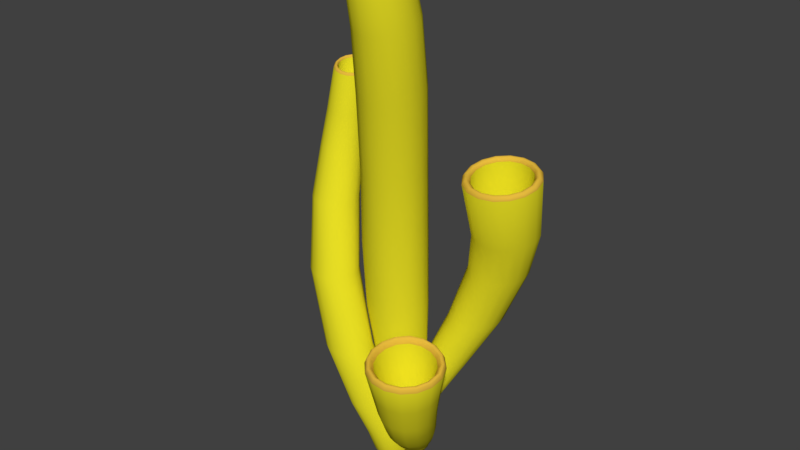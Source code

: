 # Source: fourTubeCoral.blend  (saved by Blender 2.79.0; exported with 4.5.12 LTS)
import bpy
from mathutils import Matrix  # noqa: F401  (used for matrix-valued properties, if any)

bpy.ops.wm.read_factory_settings(use_empty=True)
scene = bpy.context.scene
scene.name = 'Scene'

# ---- collections
col_collection_1 = bpy.data.collections.new('Collection 1'); scene.collection.children.link(col_collection_1)

# ---- materials (node trees are filled in below, after node groups)
mat_coralpipemat = bpy.data.materials.new('coralPipeMat')
mat_coralpipemat.alpha_threshold = 0.0
mat_coralpipemat.use_transparent_shadow = False
mat_coralpipemat.diffuse_color = (0.7663, 0.7746, 0.8, 1.0)
mat_coralpipemat.roughness = 0.5
mat_coralpipemat.specular_intensity = 0.1354
mat_lip = bpy.data.materials.new('lip')
mat_lip.alpha_threshold = 0.0
mat_lip.use_transparent_shadow = False
mat_lip.diffuse_color = (0.8, 0.4974, 0.0502, 1.0)
mat_lip.roughness = 0.5
mat_lip.specular_intensity = 0.2188
mat_base = bpy.data.materials.new('base')
mat_base.alpha_threshold = 0.0
mat_base.use_transparent_shadow = False
mat_base.diffuse_color = (0.8, 0.7338, 0.01857, 1.0)
mat_base.roughness = 0.5

# ---- material node trees

# ---- world
world_world = bpy.data.worlds.new('World'); scene.world = world_world
world_world.color = (0.05088, 0.05088, 0.05088)
world_world.use_sun_shadow = False
world_world.sun_shadow_jitter_overblur = 0.0
world_world.cycles.sampling_method = 'MANUAL'

# ---- meshes
me_cylinder = bpy.data.meshes.new('Cylinder')
me_cylinder.from_pydata([(-0.2338, 0.4753, -0.9892), (-0.01229, -0.804, 1.632), (-0.06896, 0.4419, -0.9892), (0.3714, -0.8782, 1.629), (0.07075, 0.3473, -0.9893), (0.6968, -1.09, 1.622), (0.1641, 0.2061, -0.9895), (0.9142, -1.406, 1.612), (0.1968, 0.04024, -0.9897), (0.9906, -1.779, 1.599), (0.164, -0.1251, -0.9899), (0.9142, -2.152, 1.587), (0.0706, -0.2647, -0.99), (0.6968, -2.469, 1.577), (-0.06915, -0.3578, -0.9901), (0.3714, -2.681, 1.57), (-0.234, -0.3902, -0.9901), (-0.01229, -2.755, 1.568), (-0.3988, -0.3567, -0.9901), (-0.3966, -2.681, 1.57), (-0.5385, -0.2626, -0.99), (-0.7229, -2.469, 1.577), (-0.6318, -0.1221, -0.9898), (-0.9406, -2.152, 1.587), (-0.6646, 0.0436, -0.9896), (-1.017, -1.779, 1.599), (-0.6317, 0.2091, -0.9894), (-0.9406, -1.406, 1.612), (-0.5383, 0.3493, -0.9893), (-0.7229, -1.09, 1.622), (-0.3986, 0.4429, -0.9892), (-0.3966, -0.8783, 1.629), (-0.3399, 0.7322, -0.8321), (-0.5514, 1.16, -0.5244), (-0.7665, 1.38, -0.2009), (-0.7687, 1.297, 0.1665), (-0.5436, 0.95, 0.574), (-0.2369, 0.4823, 0.9685), (-0.008508, -0.08878, 1.303), (0.4227, -0.1725, 1.3), (0.2113, 0.3948, 0.9667), (-0.1023, 0.8634, 0.5729), (-0.3205, 1.209, 0.1661), (-0.3372, 1.295, -0.2013), (-0.1987, 1.088, -0.5249), (-0.1041, 0.684, -0.8323), (0.7873, -0.4105, 1.293), (0.5912, 0.1448, 0.9604), (0.2709, 0.6156, 0.5684), (0.059, 0.956, 0.1634), (0.02627, 1.047, -0.2029), (0.1001, 0.8851, -0.5254), (0.0957, 0.5481, -0.8327), (1.031, -0.7664, 1.281), (0.8448, -0.2288, 0.9506), (0.5198, 0.2424, 0.5615), (0.3114, 0.5691, 0.1584), (0.2684, 0.6753, -0.2056), (0.2999, 0.5803, -0.5254), (0.2292, 0.3451, -0.8333), (1.116, -1.186, 1.268), (0.9336, -0.6694, 0.9391), (0.6069, -0.1985, 0.5528), (0.3994, 0.1141, 0.153), (0.3523, 0.2373, -0.2071), (0.3694, 0.2209, -0.5262), (0.2759, 0.1062, -0.8339), (1.03, -1.606, 1.255), (0.8442, -1.11, 0.9276), (0.5182, -0.6379, 0.5445), (0.3087, -0.3358, 0.1487), (0.2656, -0.194, -0.209), (0.2984, -0.1342, -0.527), (0.2289, -0.13, -0.8346), (0.7871, -1.963, 1.245), (0.59, -1.484, 0.9178), (0.268, -1.01, 0.5377), (0.0541, -0.7155, 0.1447), (0.02149, -0.5584, -0.2109), (0.09736, -0.4336, -0.5283), (0.0952, -0.3298, -0.8351), (0.4224, -2.203, 1.238), (0.2098, -1.733, 0.9112), (-0.1061, -1.257, 0.5329), (-0.3263, -0.967, 0.142), (-0.343, -0.8002, -0.2126), (-0.2021, -0.6326, -0.5294), (-0.1048, -0.4631, -0.8355), (-0.008824, -2.288, 1.236), (-0.2386, -1.82, 0.909), (-0.5476, -1.343, 0.5312), (-0.7747, -1.055, 0.1403), (-0.7725, -0.8849, -0.2137), (-0.5549, -0.7016, -0.5296), (-0.3406, -0.5093, -0.8356), (-0.4405, -2.204, 1.238), (-0.687, -1.733, 0.9111), (-0.9893, -1.254, 0.5325), (-1.223, -0.9642, 0.1406), (-1.201, -0.7982, -0.2136), (-0.9081, -0.6311, -0.5293), (-0.5764, -0.4614, -0.8354), (-0.8064, -1.966, 1.245), (-1.067, -1.483, 0.9174), (-1.363, -1.006, 0.5365), (-1.603, -0.7099, 0.1425), (-1.564, -0.5525, -0.2128), (-1.208, -0.4294, -0.5282), (-0.7763, -0.3265, -0.835), (-1.051, -1.608, 1.256), (-1.321, -1.109, 0.9269), (-1.613, -0.6344, 0.5425), (-1.855, -0.3297, 0.146), (-1.806, -0.1877, -0.2109), (-1.408, -0.1274, -0.5275), (-0.9098, -0.1252, -0.8344), (-1.136, -1.187, 1.269), (-1.41, -0.6686, 0.9384), (-1.7, -0.1958, 0.5506), (-1.943, 0.1191, 0.1508), (-1.89, 0.2452, -0.2087), (-1.478, 0.2297, -0.5264), (-0.9565, 0.1125, -0.8338), (-1.051, -0.7671, 1.282), (-1.32, -0.2278, 0.9498), (-1.611, 0.2414, 0.5587), (-1.853, 0.5677, 0.1558), (-1.804, 0.6766, -0.2059), (-1.407, 0.5855, -0.5253), (-0.9095, 0.3496, -0.8331), (-0.8062, -0.4108, 1.293), (-1.066, 0.1453, 0.9594), (-1.361, 0.6134, 0.566), (-1.598, 0.9493, 0.1608), (-1.56, 1.045, -0.2035), (-1.206, 0.8888, -0.5243), (-0.7758, 0.551, -0.8326), (-0.4402, -0.1725, 1.301), (-0.6854, 0.3946, 0.966), (-0.9857, 0.862, 0.5716), (-1.217, 1.205, 0.1644), (-1.196, 1.291, -0.2016), (-0.9049, 1.09, -0.5242), (-0.5758, 0.6851, -0.8322), (-0.01228, -1.012, 1.625), (0.2901, -1.071, 1.623), (0.5462, -1.237, 1.617), (0.7177, -1.486, 1.609), (0.778, -1.779, 1.6), (0.7177, -2.073, 1.59), (0.5462, -2.322, 1.582), (0.2901, -2.488, 1.576), (-0.01228, -2.547, 1.575), (-0.3153, -2.488, 1.576), (-0.5727, -2.322, 1.582), (-0.745, -2.072, 1.59), (-0.8052, -1.778, 1.599), (-0.745, -1.485, 1.609), (-0.5727, -1.237, 1.617), (-0.3153, -1.071, 1.623), (-0.01631, -2.623, 1.587), (-0.01788, -2.685, 1.591), (-0.01632, -2.727, 1.584), (0.3464, -2.657, 1.586), (0.3244, -2.618, 1.593), (0.3058, -2.561, 1.589), (0.3058, -1.05, 1.639), (0.3244, -1.012, 1.646), (0.3464, -0.9537, 1.642), (-0.01632, -0.8836, 1.644), (-0.01788, -0.946, 1.648), (-0.01631, -0.9876, 1.641), (-0.7966, -1.492, 1.624), (-0.8466, -1.482, 1.63), (-0.8943, -1.452, 1.625), (-0.9665, -1.805, 1.614), (-0.9148, -1.815, 1.619), (-0.8608, -1.805, 1.613), (0.5787, -2.383, 1.595), (0.6144, -2.43, 1.599), (0.6539, -2.457, 1.592), (0.8595, -2.158, 1.602), (0.8084, -2.148, 1.608), (0.7614, -2.118, 1.603), (-0.7966, -2.118, 1.603), (-0.8466, -2.148, 1.608), (-0.8943, -2.158, 1.602), (-0.6882, -2.457, 1.592), (-0.6519, -2.43, 1.599), (-0.6132, -2.383, 1.595), (-0.3796, -0.9538, 1.642), (-0.3607, -1.012, 1.646), (-0.3391, -1.05, 1.639), (0.8256, -1.805, 1.614), (0.8766, -1.815, 1.619), (0.9318, -1.805, 1.614), (0.8595, -1.452, 1.625), (0.8084, -1.482, 1.63), (0.7614, -1.492, 1.624), (-0.3391, -2.561, 1.589), (-0.3607, -2.619, 1.593), (-0.3796, -2.657, 1.586), (-0.6132, -1.227, 1.633), (-0.6519, -1.201, 1.639), (-0.6882, -1.154, 1.635), (0.5787, -1.227, 1.633), (0.6144, -1.201, 1.639), (0.6539, -1.153, 1.635), (-0.213, 0.1912, 0.9941), (0.1389, 0.1224, 0.9924), (0.4372, -0.07379, 0.9871), (0.6363, -0.3674, 0.9793), (0.7061, -0.7136, 0.9699), (0.6359, -1.06, 0.9607), (0.4364, -1.354, 0.9528), (0.1379, -1.55, 0.9476), (-0.2142, -1.619, 0.9459), (-0.5663, -1.55, 0.9478), (-0.8647, -1.354, 0.953), (-1.064, -1.06, 0.9608), (-1.134, -0.7139, 0.9701), (-1.064, -0.3673, 0.9794), (-0.8639, -0.07397, 0.9871), (-0.5652, 0.1224, 0.9922)], [], [(38, 1, 3, 39), (39, 3, 5, 46), (46, 5, 7, 53), (53, 7, 9, 60), (60, 9, 11, 67), (67, 11, 13, 74), (74, 13, 15, 81), (81, 15, 17, 88), (88, 17, 19, 95), (95, 19, 21, 102), (102, 21, 23, 109), (109, 23, 25, 116), (116, 25, 27, 123), (123, 27, 29, 130), (160, 165, 151, 152), (130, 29, 31, 137), (137, 31, 1, 38), (0, 2, 4, 6, 8, 10, 12, 14, 16, 18, 20, 22, 24, 26, 28, 30), (30, 143, 32, 0), (143, 142, 33, 32), (142, 141, 34, 33), (141, 140, 35, 34), (140, 139, 36, 35), (139, 138, 37, 36), (138, 137, 38, 37), (28, 136, 143, 30), (136, 135, 142, 143), (135, 134, 141, 142), (134, 133, 140, 141), (133, 132, 139, 140), (132, 131, 138, 139), (131, 130, 137, 138), (26, 129, 136, 28), (129, 128, 135, 136), (128, 127, 134, 135), (127, 126, 133, 134), (126, 125, 132, 133), (125, 124, 131, 132), (124, 123, 130, 131), (24, 122, 129, 26), (122, 121, 128, 129), (121, 120, 127, 128), (120, 119, 126, 127), (119, 118, 125, 126), (118, 117, 124, 125), (117, 116, 123, 124), (22, 115, 122, 24), (115, 114, 121, 122), (114, 113, 120, 121), (113, 112, 119, 120), (112, 111, 118, 119), (111, 110, 117, 118), (110, 109, 116, 117), (20, 108, 115, 22), (108, 107, 114, 115), (107, 106, 113, 114), (106, 105, 112, 113), (105, 104, 111, 112), (104, 103, 110, 111), (103, 102, 109, 110), (18, 101, 108, 20), (101, 100, 107, 108), (100, 99, 106, 107), (99, 98, 105, 106), (98, 97, 104, 105), (97, 96, 103, 104), (96, 95, 102, 103), (16, 94, 101, 18), (94, 93, 100, 101), (93, 92, 99, 100), (92, 91, 98, 99), (91, 90, 97, 98), (90, 89, 96, 97), (89, 88, 95, 96), (14, 87, 94, 16), (87, 86, 93, 94), (86, 85, 92, 93), (85, 84, 91, 92), (84, 83, 90, 91), (83, 82, 89, 90), (82, 81, 88, 89), (12, 80, 87, 14), (80, 79, 86, 87), (79, 78, 85, 86), (78, 77, 84, 85), (77, 76, 83, 84), (76, 75, 82, 83), (75, 74, 81, 82), (10, 73, 80, 12), (73, 72, 79, 80), (72, 71, 78, 79), (71, 70, 77, 78), (70, 69, 76, 77), (69, 68, 75, 76), (68, 67, 74, 75), (8, 66, 73, 10), (66, 65, 72, 73), (65, 64, 71, 72), (64, 63, 70, 71), (63, 62, 69, 70), (62, 61, 68, 69), (61, 60, 67, 68), (6, 59, 66, 8), (59, 58, 65, 66), (58, 57, 64, 65), (57, 56, 63, 64), (56, 55, 62, 63), (55, 54, 61, 62), (54, 53, 60, 61), (4, 52, 59, 6), (52, 51, 58, 59), (51, 50, 57, 58), (50, 49, 56, 57), (49, 48, 55, 56), (48, 47, 54, 55), (47, 46, 53, 54), (2, 45, 52, 4), (45, 44, 51, 52), (44, 43, 50, 51), (43, 42, 49, 50), (42, 41, 48, 49), (41, 40, 47, 48), (40, 39, 46, 47), (0, 32, 45, 2), (32, 33, 44, 45), (33, 34, 43, 44), (34, 35, 42, 43), (35, 36, 41, 42), (36, 37, 40, 41), (37, 38, 39, 40), (166, 171, 144, 145), (172, 177, 156, 157), (178, 183, 149, 150), (184, 189, 154, 155), (171, 192, 159, 144), (193, 198, 147, 148), (199, 160, 152, 153), (202, 172, 157, 158), (205, 166, 145, 146), (165, 178, 150, 151), (177, 184, 155, 156), (183, 193, 148, 149), (189, 199, 153, 154), (192, 202, 158, 159), (198, 205, 146, 147), (7, 5, 207, 196), (196, 207, 206, 197), (197, 206, 205, 198), (31, 29, 204, 190), (190, 204, 203, 191), (191, 203, 202, 192), (21, 19, 201, 187), (187, 201, 200, 188), (188, 200, 199, 189), (11, 9, 195, 181), (181, 195, 194, 182), (182, 194, 193, 183), (25, 23, 186, 175), (175, 186, 185, 176), (176, 185, 184, 177), (15, 13, 180, 163), (163, 180, 179, 164), (164, 179, 178, 165), (5, 3, 168, 207), (207, 168, 167, 206), (206, 167, 166, 205), (29, 27, 174, 204), (204, 174, 173, 203), (203, 173, 172, 202), (19, 17, 162, 201), (201, 162, 161, 200), (200, 161, 160, 199), (9, 7, 196, 195), (195, 196, 197, 194), (194, 197, 198, 193), (1, 31, 190, 169), (169, 190, 191, 170), (170, 191, 192, 171), (23, 21, 187, 186), (186, 187, 188, 185), (185, 188, 189, 184), (13, 11, 181, 180), (180, 181, 182, 179), (179, 182, 183, 178), (27, 25, 175, 174), (174, 175, 176, 173), (173, 176, 177, 172), (3, 1, 169, 168), (168, 169, 170, 167), (167, 170, 171, 166), (17, 15, 163, 162), (162, 163, 164, 161), (161, 164, 165, 160), (155, 154, 218, 219), (148, 147, 211, 212), (156, 155, 219, 220), (149, 148, 212, 213), (157, 156, 220, 221), (150, 149, 213, 214), (158, 157, 221, 222), (151, 150, 214, 215), (159, 158, 222, 223), (152, 151, 215, 216), (145, 144, 208, 209), (144, 159, 223, 208), (153, 152, 216, 217), (146, 145, 209, 210), (154, 153, 217, 218), (147, 146, 210, 211), (209, 208, 223, 222, 221, 220, 219, 218, 217, 216, 215, 214, 213, 212, 211, 210)])
me_cylinder.polygons.foreach_set('use_smooth', [True] * 210)
me_cylinder.polygons.foreach_set('material_index', [2, 2, 2, 2, 2, 2, 2, 2, 2, 2, 2, 2, 2, 2, 1, 2, 2, 2, 2, 2, 2, 2, 2, 2, 2, 2, 2, 2, 2, 2, 2, 2, 2, 2, 2, 2, 2, 2, 2, 2, 2, 2, 2, 2, 2, 2, 2, 2, 2, 2, 2, 2, 2, 2, 2, 2, 2, 2, 2, 2, 2, 2, 2, 2, 2, 2, 2, 2, 2, 2, 2, 2, 2, 2, 2, 2, 2, 2, 2, 2, 2, 2, 2, 2, 2, 2, 2, 2, 2, 2, 2, 2, 2, 2, 2, 2, 2, 2, 2, 2, 2, 2, 2, 2, 2, 2, 2, 2, 2, 2, 2, 2, 2, 2, 2, 2, 2, 2, 2, 2, 2, 2, 2, 2, 2, 2, 2, 2, 2, 2, 1, 1, 1, 1, 1, 1, 1, 1, 1, 1, 1, 1, 1, 1, 1, 1, 1, 1, 1, 1, 1, 1, 1, 1, 1, 1, 1, 1, 1, 1, 1, 1, 1, 1, 1, 1, 1, 1, 1, 1, 1, 1, 1, 1, 1, 1, 1, 1, 1, 1, 1, 1, 1, 1, 1, 1, 1, 1, 1, 1, 1, 1, 1, 2, 2, 2, 2, 2, 2, 2, 2, 2, 2, 2, 2, 2, 2, 2, 2, 2])
me_cylinder.materials.append(mat_coralpipemat)
me_cylinder.materials.append(mat_lip)
me_cylinder.materials.append(mat_base)
me_cylinder.use_remesh_preserve_volume = False
me_cylinder.use_remesh_preserve_attributes = False
me_cylinder.use_mirror_vertex_groups = False
me_cylinder.update()
me_cylinder_002 = bpy.data.meshes.new('Cylinder.002')
me_cylinder_002.from_pydata([(0.3772, 0.4973, -1.172), (2.491, 1.201, -0.1025), (0.5721, 0.4595, -1.176), (2.966, 1.119, -0.1025), (0.7357, 0.3519, -1.18), (3.372, 0.8618, -0.1031), (0.8418, 0.1906, -1.183), (3.646, 0.468, -0.1037), (0.8787, 5.931e-08, -1.184), (3.741, 6.806e-07, -0.1043), (0.8418, -0.1906, -1.183), (3.646, -0.468, -0.1037), (0.7357, -0.3519, -1.18), (3.372, -0.8618, -0.1031), (0.5721, -0.4595, -1.176), (2.966, -1.119, -0.1025), (0.3772, -0.4973, -1.172), (2.491, -1.201, -0.1025), (0.1814, -0.4595, -1.167), (2.025, -1.104, -0.1012), (0.0126, -0.352, -1.163), (1.632, -0.8429, -0.09955), (-0.1001, -0.1905, -1.16), (1.37, -0.4571, -0.09601), (-0.1385, 7.218e-08, -1.159), (1.28, 7.133e-07, -0.09274), (-0.1001, 0.1905, -1.16), (1.37, 0.4571, -0.09601), (0.0126, 0.352, -1.163), (1.632, 0.8429, -0.09955), (0.1814, 0.4595, -1.167), (2.025, 1.104, -0.1012), (0.4483, 0.5322, -1.134), (0.5367, 0.5813, -1.096), (0.6664, 0.6425, -1.047), (0.8664, 0.7138, -0.9731), (1.169, 0.7848, -0.8586), (1.569, 0.8402, -0.7021), (2.013, 0.9085, -0.5264), (2.424, 0.8691, -0.526), (1.96, 0.8102, -0.6994), (1.513, 0.7481, -0.8582), (1.163, 0.6704, -0.9757), (0.9239, 0.5989, -1.052), (0.7671, 0.539, -1.101), (0.6577, 0.4922, -1.139), (2.782, 0.6829, -0.5284), (2.318, 0.6469, -0.6993), (1.834, 0.5936, -0.8588), (1.425, 0.5244, -0.9784), (1.146, 0.4635, -1.055), (0.9622, 0.4144, -1.105), (0.8341, 0.3772, -1.143), (3.033, 0.3765, -0.5299), (2.594, 0.3632, -0.6976), (2.075, 0.334, -0.8606), (1.613, 0.2898, -0.9798), (1.296, 0.253, -1.057), (1.089, 0.225, -1.108), (0.9482, 0.2045, -1.146), (3.117, 5.527e-07, -0.5311), (2.708, 4.07e-07, -0.6955), (2.16, 2.593e-07, -0.8677), (1.674, 1.746e-07, -0.9815), (1.34, 1.254e-07, -1.059), (1.131, 9.604e-08, -1.109), (0.9869, 7.616e-08, -1.147), (3.033, -0.3765, -0.5299), (2.594, -0.3632, -0.6976), (2.075, -0.334, -0.8606), (1.613, -0.2898, -0.9798), (1.296, -0.253, -1.057), (1.089, -0.225, -1.108), (0.9482, -0.2045, -1.146), (2.782, -0.6829, -0.5284), (2.318, -0.6469, -0.6993), (1.834, -0.5936, -0.8588), (1.425, -0.5244, -0.9784), (1.146, -0.4635, -1.055), (0.9622, -0.4144, -1.105), (0.8341, -0.3772, -1.143), (2.424, -0.8691, -0.526), (1.96, -0.8102, -0.6994), (1.513, -0.7481, -0.8582), (1.163, -0.6704, -0.9757), (0.9239, -0.5989, -1.052), (0.7671, -0.539, -1.101), (0.6577, -0.4922, -1.139), (2.013, -0.9085, -0.5264), (1.569, -0.8402, -0.7021), (1.169, -0.7848, -0.8586), (0.8664, -0.7138, -0.9731), (0.6664, -0.6425, -1.047), (0.5367, -0.5813, -1.096), (0.4483, -0.5322, -1.134), (1.629, -0.8113, -0.527), (1.213, -0.7523, -0.7052), (0.8431, -0.71, -0.8599), (0.5815, -0.6507, -0.9696), (0.4144, -0.5906, -1.042), (0.31, -0.5361, -1.091), (0.2401, -0.4916, -1.129), (1.324, -0.6053, -0.5276), (0.9285, -0.5642, -0.7066), (0.5851, -0.5361, -0.8583), (0.3488, -0.4958, -0.9663), (0.202, -0.4516, -1.038), (0.1138, -0.4104, -1.086), (0.05901, -0.3765, -1.124), (1.13, -0.3236, -0.526), (0.7534, -0.3039, -0.7044), (0.412, -0.2912, -0.8566), (0.1846, -0.2696, -0.9644), (0.05246, -0.2448, -1.035), (-0.02045, -0.2223, -1.083), (-0.0628, -0.2038, -1.121), (1.067, 5.208e-07, -0.5223), (0.6921, 3.96e-07, -0.7011), (0.3536, 2.845e-07, -0.8532), (0.13, 2.016e-07, -0.9628), (0.003396, 1.483e-07, -1.034), (-0.06497, 1.145e-07, -1.082), (-0.1039, 9.123e-08, -1.12), (1.13, 0.3236, -0.526), (0.7534, 0.3039, -0.7044), (0.412, 0.2912, -0.8566), (0.1846, 0.2696, -0.9644), (0.05246, 0.2448, -1.035), (-0.02045, 0.2223, -1.083), (-0.0628, 0.2038, -1.121), (1.324, 0.6053, -0.5276), (0.9285, 0.5642, -0.7066), (0.5851, 0.5361, -0.8583), (0.3488, 0.4958, -0.9663), (0.202, 0.4516, -1.038), (0.1138, 0.4104, -1.086), (0.05901, 0.3765, -1.124), (1.629, 0.8113, -0.527), (1.213, 0.7523, -0.7052), (0.8431, 0.71, -0.8599), (0.5815, 0.6507, -0.9696), (0.4144, 0.5906, -1.042), (0.31, 0.5361, -1.091), (0.2401, 0.4916, -1.129), (2.486, 0.9433, -0.1058), (2.856, 0.8756, -0.1066), (3.174, 0.6734, -0.107), (3.387, 0.3655, -0.1074), (3.461, 6.889e-07, -0.1079), (3.387, -0.3655, -0.1074), (3.174, -0.6734, -0.107), (2.856, -0.8756, -0.1066), (2.486, -0.9433, -0.1058), (2.119, -0.869, -0.1044), (1.81, -0.6653, -0.1018), (1.602, -0.3617, -0.09784), (1.529, 7.152e-07, -0.09561), (1.602, 0.3617, -0.09784), (1.81, 0.6653, -0.1018), (2.119, 0.869, -0.1044), (2.507, -1.024, -0.07578), (2.516, -1.097, -0.06392), (2.51, -1.155, -0.07423), (2.964, -1.074, -0.07493), (2.946, -1.018, -0.06496), (2.909, -0.9507, -0.07678), (2.909, 0.9507, -0.07678), (2.946, 1.018, -0.06496), (2.964, 1.074, -0.07493), (2.51, 1.155, -0.07423), (2.516, 1.097, -0.06392), (2.507, 1.024, -0.07578), (1.549, 0.3923, -0.06737), (1.491, 0.4194, -0.05551), (1.431, 0.4409, -0.06641), (1.344, 7.189e-07, -0.06332), (1.408, 7.211e-07, -0.0528), (1.471, 7.198e-07, -0.06495), (3.252, -0.7308, -0.07757), (3.313, -0.7828, -0.06599), (3.352, -0.8263, -0.07586), (3.614, -0.4485, -0.07662), (3.561, -0.4249, -0.0665), (3.484, -0.3968, -0.07758), (1.549, -0.3923, -0.06737), (1.491, -0.4194, -0.05551), (1.431, -0.4409, -0.06641), (1.684, -0.8124, -0.07028), (1.732, -0.7723, -0.05948), (1.774, -0.7221, -0.07135), (2.061, 1.064, -0.07246), (2.09, 1.01, -0.06208), (2.109, 0.9435, -0.07409), (3.564, 6.901e-07, -0.07817), (3.647, 6.892e-07, -0.06716), (3.705, 6.859e-07, -0.07729), (3.614, 0.4485, -0.07662), (3.561, 0.4249, -0.0665), (3.484, 0.3968, -0.07758), (2.109, -0.9435, -0.07409), (2.09, -1.01, -0.06208), (2.061, -1.064, -0.07246), (1.774, 0.7221, -0.07135), (1.732, 0.7723, -0.05948), (1.684, 0.8124, -0.07028), (3.252, 0.7309, -0.07757), (3.313, 0.7828, -0.06599), (3.352, 0.8263, -0.07586), (1.864, 0.4584, -0.6096), (2.08, 0.4358, -0.6098), (2.276, 0.3435, -0.6095), (2.419, 0.1907, -0.6102), (2.475, 4.097e-07, -0.6129), (2.419, -0.1907, -0.6102), (2.276, -0.3435, -0.6095), (2.08, -0.4358, -0.6098), (1.864, -0.4584, -0.6096), (1.666, -0.4144, -0.6092), (1.507, -0.311, -0.6072), (1.407, -0.167, -0.6055), (1.37, 4.129e-07, -0.6053), (1.407, 0.167, -0.6055), (1.507, 0.311, -0.6072), (1.666, 0.4144, -0.6092), (2.288, 1.036, -0.3208), (2.722, 0.9767, -0.3197), (3.097, 0.758, -0.3203), (3.355, 0.4141, -0.3208), (3.443, 6.174e-07, -0.3217), (3.355, -0.414, -0.3208), (3.097, -0.758, -0.3203), (2.722, -0.9767, -0.3197), (2.288, -1.036, -0.3208), (1.869, -0.9398, -0.3211), (1.526, -0.71, -0.3209), (1.299, -0.3827, -0.3193), (1.224, 6.182e-07, -0.3161), (1.299, 0.3827, -0.3193), (1.526, 0.71, -0.3209), (1.869, 0.9398, -0.3211)], [], [(224, 1, 3, 225), (225, 3, 5, 226), (226, 5, 7, 227), (227, 7, 9, 228), (228, 9, 11, 229), (229, 11, 13, 230), (230, 13, 15, 231), (231, 15, 17, 232), (232, 17, 19, 233), (233, 19, 21, 234), (234, 21, 23, 235), (235, 23, 25, 236), (236, 25, 27, 237), (237, 27, 29, 238), (160, 165, 151, 152), (238, 29, 31, 239), (239, 31, 1, 224), (0, 2, 4, 6, 8, 10, 12, 14, 16, 18, 20, 22, 24, 26, 28, 30), (30, 143, 32, 0), (143, 142, 33, 32), (142, 141, 34, 33), (141, 140, 35, 34), (140, 139, 36, 35), (139, 138, 37, 36), (138, 137, 38, 37), (28, 136, 143, 30), (136, 135, 142, 143), (135, 134, 141, 142), (134, 133, 140, 141), (133, 132, 139, 140), (132, 131, 138, 139), (131, 130, 137, 138), (26, 129, 136, 28), (129, 128, 135, 136), (128, 127, 134, 135), (127, 126, 133, 134), (126, 125, 132, 133), (125, 124, 131, 132), (124, 123, 130, 131), (24, 122, 129, 26), (122, 121, 128, 129), (121, 120, 127, 128), (120, 119, 126, 127), (119, 118, 125, 126), (118, 117, 124, 125), (117, 116, 123, 124), (22, 115, 122, 24), (115, 114, 121, 122), (114, 113, 120, 121), (113, 112, 119, 120), (112, 111, 118, 119), (111, 110, 117, 118), (110, 109, 116, 117), (20, 108, 115, 22), (108, 107, 114, 115), (107, 106, 113, 114), (106, 105, 112, 113), (105, 104, 111, 112), (104, 103, 110, 111), (103, 102, 109, 110), (18, 101, 108, 20), (101, 100, 107, 108), (100, 99, 106, 107), (99, 98, 105, 106), (98, 97, 104, 105), (97, 96, 103, 104), (96, 95, 102, 103), (16, 94, 101, 18), (94, 93, 100, 101), (93, 92, 99, 100), (92, 91, 98, 99), (91, 90, 97, 98), (90, 89, 96, 97), (89, 88, 95, 96), (14, 87, 94, 16), (87, 86, 93, 94), (86, 85, 92, 93), (85, 84, 91, 92), (84, 83, 90, 91), (83, 82, 89, 90), (82, 81, 88, 89), (12, 80, 87, 14), (80, 79, 86, 87), (79, 78, 85, 86), (78, 77, 84, 85), (77, 76, 83, 84), (76, 75, 82, 83), (75, 74, 81, 82), (10, 73, 80, 12), (73, 72, 79, 80), (72, 71, 78, 79), (71, 70, 77, 78), (70, 69, 76, 77), (69, 68, 75, 76), (68, 67, 74, 75), (8, 66, 73, 10), (66, 65, 72, 73), (65, 64, 71, 72), (64, 63, 70, 71), (63, 62, 69, 70), (62, 61, 68, 69), (61, 60, 67, 68), (6, 59, 66, 8), (59, 58, 65, 66), (58, 57, 64, 65), (57, 56, 63, 64), (56, 55, 62, 63), (55, 54, 61, 62), (54, 53, 60, 61), (4, 52, 59, 6), (52, 51, 58, 59), (51, 50, 57, 58), (50, 49, 56, 57), (49, 48, 55, 56), (48, 47, 54, 55), (47, 46, 53, 54), (2, 45, 52, 4), (45, 44, 51, 52), (44, 43, 50, 51), (43, 42, 49, 50), (42, 41, 48, 49), (41, 40, 47, 48), (40, 39, 46, 47), (0, 32, 45, 2), (32, 33, 44, 45), (33, 34, 43, 44), (34, 35, 42, 43), (35, 36, 41, 42), (36, 37, 40, 41), (37, 38, 39, 40), (166, 171, 144, 145), (172, 177, 156, 157), (178, 183, 149, 150), (184, 189, 154, 155), (171, 192, 159, 144), (193, 198, 147, 148), (199, 160, 152, 153), (202, 172, 157, 158), (205, 166, 145, 146), (165, 178, 150, 151), (177, 184, 155, 156), (183, 193, 148, 149), (189, 199, 153, 154), (192, 202, 158, 159), (198, 205, 146, 147), (7, 5, 207, 196), (196, 207, 206, 197), (197, 206, 205, 198), (31, 29, 204, 190), (190, 204, 203, 191), (191, 203, 202, 192), (21, 19, 201, 187), (187, 201, 200, 188), (188, 200, 199, 189), (11, 9, 195, 181), (181, 195, 194, 182), (182, 194, 193, 183), (25, 23, 186, 175), (175, 186, 185, 176), (176, 185, 184, 177), (15, 13, 180, 163), (163, 180, 179, 164), (164, 179, 178, 165), (5, 3, 168, 207), (207, 168, 167, 206), (206, 167, 166, 205), (29, 27, 174, 204), (204, 174, 173, 203), (203, 173, 172, 202), (19, 17, 162, 201), (201, 162, 161, 200), (200, 161, 160, 199), (9, 7, 196, 195), (195, 196, 197, 194), (194, 197, 198, 193), (1, 31, 190, 169), (169, 190, 191, 170), (170, 191, 192, 171), (23, 21, 187, 186), (186, 187, 188, 185), (185, 188, 189, 184), (13, 11, 181, 180), (180, 181, 182, 179), (179, 182, 183, 178), (27, 25, 175, 174), (174, 175, 176, 173), (173, 176, 177, 172), (3, 1, 169, 168), (168, 169, 170, 167), (167, 170, 171, 166), (17, 15, 163, 162), (162, 163, 164, 161), (161, 164, 165, 160), (155, 154, 218, 219), (148, 147, 211, 212), (156, 155, 219, 220), (149, 148, 212, 213), (157, 156, 220, 221), (150, 149, 213, 214), (158, 157, 221, 222), (151, 150, 214, 215), (159, 158, 222, 223), (152, 151, 215, 216), (145, 144, 208, 209), (144, 159, 223, 208), (153, 152, 216, 217), (146, 145, 209, 210), (154, 153, 217, 218), (147, 146, 210, 211), (209, 208, 223, 222, 221, 220, 219, 218, 217, 216, 215, 214, 213, 212, 211, 210), (137, 239, 224, 38), (130, 238, 239, 137), (123, 237, 238, 130), (116, 236, 237, 123), (109, 235, 236, 116), (102, 234, 235, 109), (95, 233, 234, 102), (88, 232, 233, 95), (81, 231, 232, 88), (74, 230, 231, 81), (67, 229, 230, 74), (60, 228, 229, 67), (53, 227, 228, 60), (46, 226, 227, 53), (39, 225, 226, 46), (38, 224, 225, 39)])
me_cylinder_002.polygons.foreach_set('use_smooth', [True] * 226)
me_cylinder_002.polygons.foreach_set('material_index', [0, 0, 0, 0, 0, 0, 0, 0, 0, 0, 0, 0, 0, 0, 1, 0, 0, 0, 0, 0, 0, 0, 0, 0, 0, 0, 0, 0, 0, 0, 0, 0, 0, 0, 0, 0, 0, 0, 0, 0, 0, 0, 0, 0, 0, 0, 0, 0, 0, 0, 0, 0, 0, 0, 0, 0, 0, 0, 0, 0, 0, 0, 0, 0, 0, 0, 0, 0, 0, 0, 0, 0, 0, 0, 0, 0, 0, 0, 0, 0, 0, 0, 0, 0, 0, 0, 0, 0, 0, 0, 0, 0, 0, 0, 0, 0, 0, 0, 0, 0, 0, 0, 0, 0, 0, 0, 0, 0, 0, 0, 0, 0, 0, 0, 0, 0, 0, 0, 0, 0, 0, 0, 0, 0, 0, 0, 0, 0, 0, 0, 1, 1, 1, 1, 1, 1, 1, 1, 1, 1, 1, 1, 1, 1, 1, 1, 1, 1, 1, 1, 1, 1, 1, 1, 1, 1, 1, 1, 1, 1, 1, 1, 1, 1, 1, 1, 1, 1, 1, 1, 1, 1, 1, 1, 1, 1, 1, 1, 1, 1, 1, 1, 1, 1, 1, 1, 1, 1, 1, 1, 1, 1, 1, 0, 0, 0, 0, 0, 0, 0, 0, 0, 0, 0, 0, 0, 0, 0, 0, 0, 0, 0, 0, 0, 0, 0, 0, 0, 0, 0, 0, 0, 0, 0, 0, 0])
me_cylinder_002.materials.append(mat_base)
me_cylinder_002.materials.append(mat_lip)
me_cylinder_002.use_remesh_preserve_volume = False
me_cylinder_002.use_remesh_preserve_attributes = False
me_cylinder_002.use_mirror_vertex_groups = False
me_cylinder_002.update()
me_cylinder_004 = bpy.data.meshes.new('Cylinder.004')
me_cylinder_004.from_pydata([(-0.3005, -0.8049, -1.038), (0.6759, 1.031, 1.183), (-0.1512, -0.8345, -1.035), (1.125, 0.9379, 1.196), (-0.02473, -0.9195, -1.032), (1.51, 0.6815, 1.201), (0.05956, -1.047, -1.029), (1.775, 0.3009, 1.196), (0.08887, -1.198, -1.028), (1.877, -0.1454, 1.183), (0.05873, -1.349, -1.028), (1.801, -0.5906, 1.163), (-0.02627, -1.478, -1.03), (1.56, -0.9654, 1.14), (-0.1532, -1.565, -1.032), (1.19, -1.214, 1.116), (-0.3027, -1.596, -1.036), (0.7462, -1.299, 1.097), (-0.4521, -1.566, -1.039), (0.2975, -1.206, 1.083), (-0.5785, -1.482, -1.043), (-0.08825, -0.9517, 1.078), (-0.6628, -1.354, -1.045), (-0.3523, -0.5738, 1.083), (-0.6921, -1.203, -1.046), (-0.4544, -0.1283, 1.096), (-0.662, -1.051, -1.046), (-0.3792, 0.3183, 1.116), (-0.577, -0.9221, -1.044), (-0.138, 0.696, 1.139), (-0.4501, -0.8357, -1.042), (0.2325, 0.946, 1.163), (-0.3366, -0.7085, -0.9361), (-0.3137, -0.4787, -0.8066), (-0.1879, -0.06839, -0.622), (0.09489, 0.5336, -0.3547), (0.5069, 1.236, 0.01711), (0.8259, 1.511, 0.4335), (0.9035, 1.399, 0.7613), (1.301, 1.314, 0.7727), (1.185, 1.437, 0.4439), (0.8296, 1.186, 0.02846), (0.3613, 0.4884, -0.3461), (0.02761, -0.1088, -0.6165), (-0.1345, -0.5132, -0.8024), (-0.1793, -0.7393, -0.9324), (1.641, 1.083, 0.7779), (1.491, 1.228, 0.45), (1.1, 1.009, 0.03554), (0.5839, 0.3392, -0.34), (0.2089, -0.2305, -0.6118), (0.01693, -0.6148, -0.7986), (-0.04617, -0.8286, -0.929), (1.872, 0.7425, 0.7763), (1.697, 0.9198, 0.4511), (1.274, 0.7351, 0.03763), (0.727, 0.1142, -0.3371), (0.3273, -0.4124, -0.6092), (0.1171, -0.7665, -0.7959), (0.04253, -0.9623, -0.9265), (1.959, 0.3446, 0.7681), (1.772, 0.5543, 0.4467), (1.327, 0.4028, 0.03512), (0.7708, -0.1492, -0.3377), (0.3665, -0.6255, -0.6086), (0.1513, -0.9456, -0.7948), (0.07339, -1.121, -0.9253), (1.89, -0.05207, 0.7544), (1.702, 0.1875, 0.4374), (1.255, 0.06836, 0.02756), (0.7104, -0.4168, -0.3422), (0.3198, -0.8416, -0.6106), (0.1147, -1.126, -0.7953), (0.04163, -1.28, -0.9255), (1.674, -0.3838, 0.7374), (1.499, -0.119, 0.4243), (1.066, -0.21, 0.01579), (0.5552, -0.6486, -0.3495), (0.1967, -1.027, -0.6141), (0.01318, -1.28, -0.7973), (-0.04781, -1.415, -0.9271), (1.344, -0.6041, 0.7195), (1.195, -0.3195, 0.4089), (0.7903, -0.3996, 0.002207), (0.3296, -0.8081, -0.358), (0.01501, -1.155, -0.6189), (-0.1383, -1.385, -0.8005), (-0.1814, -1.507, -0.9299), (0.9507, -0.6782, 0.7035), (0.8362, -0.3878, 0.394), (0.4718, -0.4731, -0.01096), (0.06788, -0.8711, -0.3663), (-0.1975, -1.205, -0.6237), (-0.317, -1.424, -0.8044), (-0.3389, -1.54, -0.9334), (0.5534, -0.5956, 0.6918), (0.4781, -0.3165, 0.3826), (0.1577, -0.419, -0.02179), (-0.1914, -0.8288, -0.3734), (-0.4098, -1.166, -0.6277), (-0.4959, -1.39, -0.8085), (-0.4962, -1.51, -0.9371), (0.2128, -0.3701, 0.6863), (0.1743, -0.1133, 0.376), (-0.1061, -0.2455, -0.02886), (-0.4105, -0.6837, -0.379), (-0.5916, -1.047, -0.6328), (-0.6477, -1.291, -0.8123), (-0.6294, -1.422, -0.9404), (-0.01916, -0.03673, 0.6878), (-0.02927, 0.1903, 0.3756), (-0.2814, 0.02619, -0.03128), (-0.5562, -0.4532, -0.3828), (-0.7121, -0.8647, -0.6365), (-0.7487, -1.139, -0.8151), (-0.7181, -1.288, -0.9429), (-0.107, 0.3604, 0.6962), (-0.1027, 0.5505, 0.3814), (-0.3401, 0.3492, -0.02871), (-0.6055, -0.186, -0.3827), (-0.7537, -0.6477, -0.6377), (-0.7837, -0.9585, -0.8165), (-0.749, -1.129, -0.9441), (-0.03745, 0.7625, 0.7102), (-0.03442, 0.9173, 0.392), (-0.2742, 0.674, -0.0209), (-0.5515, 0.0779, -0.3791), (-0.7106, -0.4307, -0.6364), (-0.7477, -0.7767, -0.8161), (-0.7172, -0.9688, -0.9439), (0.1791, 1.102, 0.7276), (0.1656, 1.229, 0.4057), (-0.09039, 0.956, -0.009705), (-0.3997, 0.3072, -0.3725), (-0.5882, -0.244, -0.6329), (-0.6459, -0.6217, -0.8141), (-0.6278, -0.8328, -0.9423), (0.5096, 1.325, 0.7455), (0.4679, 1.436, 0.4201), (0.1836, 1.154, 0.003684), (-0.1725, 0.469, -0.3637), (-0.4045, -0.1163, -0.6279), (-0.4934, -0.5168, -0.8107), (-0.4941, -0.7414, -0.9396), (0.6834, 0.7837, 1.174), (1.036, 0.7108, 1.184), (1.34, 0.5096, 1.188), (1.547, 0.2102, 1.184), (1.628, -0.1407, 1.174), (1.568, -0.4909, 1.158), (1.379, -0.7857, 1.14), (1.087, -0.9817, 1.121), (0.7386, -1.048, 1.106), (0.3858, -0.9763, 1.095), (0.08248, -0.7771, 1.091), (-0.1251, -0.4814, 1.095), (-0.2054, -0.1318, 1.105), (-0.1463, 0.221, 1.121), (0.04337, 0.5189, 1.139), (0.3347, 0.7165, 1.158), (0.725, -1.134, 1.122), (0.721, -1.205, 1.127), (0.7288, -1.259, 1.118), (1.148, -1.179, 1.136), (1.117, -1.129, 1.145), (1.097, -1.063, 1.139), (1.043, 0.7449, 1.206), (1.059, 0.7932, 1.216), (1.087, 0.8585, 1.212), (0.6622, 0.946, 1.199), (0.6582, 0.8756, 1.204), (0.666, 0.8225, 1.195), (-0.22, 0.2223, 1.138), (-0.2842, 0.2379, 1.144), (-0.3365, 0.2709, 1.136), (-0.4077, -0.1522, 1.117), (-0.3513, -0.1617, 1.126), (-0.2832, -0.1538, 1.122), (1.409, -0.8532, 1.159), (1.448, -0.9065, 1.166), (1.499, -0.943, 1.159), (1.728, -0.588, 1.181), (1.663, -0.5716, 1.187), (1.611, -0.5383, 1.178), (-0.1974, -0.5275, 1.111), (-0.2601, -0.5594, 1.115), (-0.311, -0.5739, 1.104), (-0.0611, -0.9312, 1.1), (-0.02431, -0.8963, 1.111), (0.02427, -0.844, 1.107), (0.2425, 0.8656, 1.18), (0.2622, 0.7995, 1.186), (0.2936, 0.7508, 1.178), (1.674, -0.1643, 1.195), (1.731, -0.1738, 1.204), (1.799, -0.1665, 1.199), (1.702, 0.256, 1.212), (1.639, 0.2249, 1.216), (1.589, 0.2105, 1.206), (0.3482, -1.057, 1.111), (0.3202, -1.123, 1.115), (0.304, -1.172, 1.105), (-0.01749, 0.5401, 1.158), (-0.06872, 0.5756, 1.165), (-0.1082, 0.6286, 1.158), (1.367, 0.53, 1.21), (1.404, 0.5646, 1.22), (1.452, 0.6161, 1.216), (0.8415, 1.304, 0.4614), (1.125, 1.246, 0.4694), (1.367, 1.083, 0.474), (1.53, 0.8385, 0.4745), (1.59, 0.5491, 0.4706), (1.535, 0.2564, 0.4632), (1.377, 0.0132, 0.4531), (1.137, -0.145, 0.4414), (0.8538, -0.1987, 0.4301), (0.5701, -0.1416, 0.4212), (0.329, 0.01623, 0.4161), (0.1677, 0.2547, 0.4158), (0.1091, 0.5404, 0.4205), (0.1626, 0.8326, 0.4288), (0.3201, 1.081, 0.4396), (0.5587, 1.246, 0.451)], [], [(38, 1, 3, 39), (39, 3, 5, 46), (46, 5, 7, 53), (53, 7, 9, 60), (60, 9, 11, 67), (67, 11, 13, 74), (74, 13, 15, 81), (81, 15, 17, 88), (88, 17, 19, 95), (95, 19, 21, 102), (102, 21, 23, 109), (109, 23, 25, 116), (116, 25, 27, 123), (123, 27, 29, 130), (160, 165, 151, 152), (130, 29, 31, 137), (137, 31, 1, 38), (0, 2, 4, 6, 8, 10, 12, 14, 16, 18, 20, 22, 24, 26, 28, 30), (30, 143, 32, 0), (143, 142, 33, 32), (142, 141, 34, 33), (141, 140, 35, 34), (140, 139, 36, 35), (139, 138, 37, 36), (138, 137, 38, 37), (28, 136, 143, 30), (136, 135, 142, 143), (135, 134, 141, 142), (134, 133, 140, 141), (133, 132, 139, 140), (132, 131, 138, 139), (131, 130, 137, 138), (26, 129, 136, 28), (129, 128, 135, 136), (128, 127, 134, 135), (127, 126, 133, 134), (126, 125, 132, 133), (125, 124, 131, 132), (124, 123, 130, 131), (24, 122, 129, 26), (122, 121, 128, 129), (121, 120, 127, 128), (120, 119, 126, 127), (119, 118, 125, 126), (118, 117, 124, 125), (117, 116, 123, 124), (22, 115, 122, 24), (115, 114, 121, 122), (114, 113, 120, 121), (113, 112, 119, 120), (112, 111, 118, 119), (111, 110, 117, 118), (110, 109, 116, 117), (20, 108, 115, 22), (108, 107, 114, 115), (107, 106, 113, 114), (106, 105, 112, 113), (105, 104, 111, 112), (104, 103, 110, 111), (103, 102, 109, 110), (18, 101, 108, 20), (101, 100, 107, 108), (100, 99, 106, 107), (99, 98, 105, 106), (98, 97, 104, 105), (97, 96, 103, 104), (96, 95, 102, 103), (16, 94, 101, 18), (94, 93, 100, 101), (93, 92, 99, 100), (92, 91, 98, 99), (91, 90, 97, 98), (90, 89, 96, 97), (89, 88, 95, 96), (14, 87, 94, 16), (87, 86, 93, 94), (86, 85, 92, 93), (85, 84, 91, 92), (84, 83, 90, 91), (83, 82, 89, 90), (82, 81, 88, 89), (12, 80, 87, 14), (80, 79, 86, 87), (79, 78, 85, 86), (78, 77, 84, 85), (77, 76, 83, 84), (76, 75, 82, 83), (75, 74, 81, 82), (10, 73, 80, 12), (73, 72, 79, 80), (72, 71, 78, 79), (71, 70, 77, 78), (70, 69, 76, 77), (69, 68, 75, 76), (68, 67, 74, 75), (8, 66, 73, 10), (66, 65, 72, 73), (65, 64, 71, 72), (64, 63, 70, 71), (63, 62, 69, 70), (62, 61, 68, 69), (61, 60, 67, 68), (6, 59, 66, 8), (59, 58, 65, 66), (58, 57, 64, 65), (57, 56, 63, 64), (56, 55, 62, 63), (55, 54, 61, 62), (54, 53, 60, 61), (4, 52, 59, 6), (52, 51, 58, 59), (51, 50, 57, 58), (50, 49, 56, 57), (49, 48, 55, 56), (48, 47, 54, 55), (47, 46, 53, 54), (2, 45, 52, 4), (45, 44, 51, 52), (44, 43, 50, 51), (43, 42, 49, 50), (42, 41, 48, 49), (41, 40, 47, 48), (40, 39, 46, 47), (0, 32, 45, 2), (32, 33, 44, 45), (33, 34, 43, 44), (34, 35, 42, 43), (35, 36, 41, 42), (36, 37, 40, 41), (37, 38, 39, 40), (166, 171, 144, 145), (172, 177, 156, 157), (178, 183, 149, 150), (184, 189, 154, 155), (171, 192, 159, 144), (193, 198, 147, 148), (199, 160, 152, 153), (202, 172, 157, 158), (205, 166, 145, 146), (165, 178, 150, 151), (177, 184, 155, 156), (183, 193, 148, 149), (189, 199, 153, 154), (192, 202, 158, 159), (198, 205, 146, 147), (7, 5, 207, 196), (196, 207, 206, 197), (197, 206, 205, 198), (31, 29, 204, 190), (190, 204, 203, 191), (191, 203, 202, 192), (21, 19, 201, 187), (187, 201, 200, 188), (188, 200, 199, 189), (11, 9, 195, 181), (181, 195, 194, 182), (182, 194, 193, 183), (25, 23, 186, 175), (175, 186, 185, 176), (176, 185, 184, 177), (15, 13, 180, 163), (163, 180, 179, 164), (164, 179, 178, 165), (5, 3, 168, 207), (207, 168, 167, 206), (206, 167, 166, 205), (29, 27, 174, 204), (204, 174, 173, 203), (203, 173, 172, 202), (19, 17, 162, 201), (201, 162, 161, 200), (200, 161, 160, 199), (9, 7, 196, 195), (195, 196, 197, 194), (194, 197, 198, 193), (1, 31, 190, 169), (169, 190, 191, 170), (170, 191, 192, 171), (23, 21, 187, 186), (186, 187, 188, 185), (185, 188, 189, 184), (13, 11, 181, 180), (180, 181, 182, 179), (179, 182, 183, 178), (27, 25, 175, 174), (174, 175, 176, 173), (173, 176, 177, 172), (3, 1, 169, 168), (168, 169, 170, 167), (167, 170, 171, 166), (17, 15, 163, 162), (162, 163, 164, 161), (161, 164, 165, 160), (155, 154, 218, 219), (148, 147, 211, 212), (156, 155, 219, 220), (149, 148, 212, 213), (157, 156, 220, 221), (150, 149, 213, 214), (158, 157, 221, 222), (151, 150, 214, 215), (159, 158, 222, 223), (152, 151, 215, 216), (145, 144, 208, 209), (144, 159, 223, 208), (153, 152, 216, 217), (146, 145, 209, 210), (154, 153, 217, 218), (147, 146, 210, 211), (209, 208, 223, 222, 221, 220, 219, 218, 217, 216, 215, 214, 213, 212, 211, 210)])
me_cylinder_004.polygons.foreach_set('use_smooth', [True] * 210)
me_cylinder_004.polygons.foreach_set('material_index', [0, 0, 0, 0, 0, 0, 0, 0, 0, 0, 0, 0, 0, 0, 1, 0, 0, 0, 0, 0, 0, 0, 0, 0, 0, 0, 0, 0, 0, 0, 0, 0, 0, 0, 0, 0, 0, 0, 0, 0, 0, 0, 0, 0, 0, 0, 0, 0, 0, 0, 0, 0, 0, 0, 0, 0, 0, 0, 0, 0, 0, 0, 0, 0, 0, 0, 0, 0, 0, 0, 0, 0, 0, 0, 0, 0, 0, 0, 0, 0, 0, 0, 0, 0, 0, 0, 0, 0, 0, 0, 0, 0, 0, 0, 0, 0, 0, 0, 0, 0, 0, 0, 0, 0, 0, 0, 0, 0, 0, 0, 0, 0, 0, 0, 0, 0, 0, 0, 0, 0, 0, 0, 0, 0, 0, 0, 0, 0, 0, 0, 1, 1, 1, 1, 1, 1, 1, 1, 1, 1, 1, 1, 1, 1, 1, 1, 1, 1, 1, 1, 1, 1, 1, 1, 1, 1, 1, 1, 1, 1, 1, 1, 1, 1, 1, 1, 1, 1, 1, 1, 1, 1, 1, 1, 1, 1, 1, 1, 1, 1, 1, 1, 1, 1, 1, 1, 1, 1, 1, 1, 1, 1, 1, 0, 0, 0, 0, 0, 0, 0, 0, 0, 0, 0, 0, 0, 0, 0, 0, 0])
me_cylinder_004.materials.append(mat_base)
me_cylinder_004.materials.append(mat_lip)
me_cylinder_004.use_remesh_preserve_volume = False
me_cylinder_004.use_remesh_preserve_attributes = False
me_cylinder_004.use_mirror_vertex_groups = False
me_cylinder_004.update()
me_cylinder_005 = bpy.data.meshes.new('Cylinder.005')
me_cylinder_005.from_pydata([(0.5328, -0.08397, -0.9487), (-2.137, 1.284, 1.619), (0.7608, -0.1249, -0.9431), (-1.913, 1.242, 1.611), (0.954, -0.2493, -0.9383), (-1.723, 1.119, 1.601), (1.084, -0.4394, -0.935), (-1.596, 0.9356, 1.59), (1.129, -0.6666, -0.9339), (-1.552, 0.7191, 1.58), (1.084, -0.8952, -0.935), (-1.596, 0.4877, 1.573), (0.9539, -1.092, -0.9381), (-1.723, 0.2918, 1.569), (0.7607, -1.226, -0.9429), (-1.913, 0.1615, 1.569), (0.5327, -1.276, -0.9485), (-2.137, 0.1143, 1.573), (0.3057, -1.234, -0.9542), (-2.36, 0.1584, 1.581), (0.1139, -1.107, -0.959), (-2.549, 0.2852, 1.591), (-0.01281, -0.9139, -0.9621), (-2.676, 0.4756, 1.602), (-0.05581, -0.685, -0.9632), (-2.72, 0.6994, 1.612), (-0.01277, -0.4574, -0.9622), (-2.676, 0.9228, 1.62), (0.114, -0.2639, -0.9591), (-2.549, 1.112, 1.624), (0.3058, -0.1328, -0.9543), (-2.36, 1.239, 1.623), (0.3693, -0.2369, -0.7947), (-0.009085, -0.442, -0.5698), (-0.7993, -0.4671, -0.1866), (-1.676, -0.07645, 0.3149), (-2.136, 0.5283, 0.7843), (-2.272, 0.946, 1.114), (-2.271, 1.16, 1.354), (-2.039, 1.117, 1.346), (-2.02, 0.9035, 1.106), (-1.856, 0.4783, 0.7761), (-1.377, -0.1366, 0.3099), (-0.5161, -0.5242, -0.1856), (0.2422, -0.486, -0.5648), (0.6029, -0.2787, -0.789), (-1.841, 0.9898, 1.336), (-1.806, 0.767, 1.097), (-1.616, 0.3216, 0.7667), (-1.121, -0.3059, 0.3044), (-0.2767, -0.6825, -0.1841), (0.4594, -0.6226, -0.5615), (0.801, -0.4058, -0.7842), (-1.709, 0.7993, 1.325), (-1.661, 0.5593, 1.087), (-1.453, 0.08258, 0.7571), (-0.9466, -0.5591, 0.3003), (-0.1126, -0.9178, -0.1845), (0.6059, -0.8296, -0.5602), (0.934, -0.5999, -0.781), (-1.663, 0.5743, 1.315), (-1.611, 0.314, 1.078), (-1.395, -0.2027, 0.7501), (-0.8819, -0.8573, 0.297), (-0.05153, -1.194, -0.1866), (0.6568, -1.079, -0.5599), (0.9802, -0.8325, -0.7799), (-1.709, 0.3308, 1.308), (-1.661, 0.04381, 1.072), (-1.45, -0.4941, 0.7449), (-0.9388, -1.152, 0.2936), (-0.1057, -1.468, -0.1882), (0.6062, -1.329, -0.5607), (0.934, -1.066, -0.781), (-1.841, 0.1237, 1.304), (-1.805, -0.1843, 1.069), (-1.61, -0.7396, 0.7434), (-1.107, -1.397, 0.2925), (-0.2675, -1.703, -0.1887), (0.4606, -1.547, -0.5625), (0.801, -1.269, -0.7841), (-2.038, -0.01341, 1.304), (-2.019, -0.3332, 1.07), (-1.847, -0.9017, 0.7451), (-1.359, -1.56, 0.2944), (-0.5111, -1.858, -0.1884), (0.2427, -1.696, -0.5653), (0.6026, -1.407, -0.7888), (-2.271, -0.06205, 1.309), (-2.271, -0.3862, 1.074), (-2.126, -0.9585, 0.7504), (-1.657, -1.614, 0.2983), (-0.8, -1.911, -0.1877), (-0.0144, -1.754, -0.5685), (0.369, -1.458, -0.7946), (-2.503, -0.01515, 1.316), (-2.522, -0.3338, 1.08), (-2.405, -0.9007, 0.7573), (-1.955, -1.553, 0.3033), (-1.088, -1.855, -0.1873), (-0.2698, -1.709, -0.5723), (0.1362, -1.416, -0.8003), (-2.699, 0.1188, 1.326), (-2.735, -0.1877, 1.089), (-2.642, -0.7379, 0.7646), (-2.208, -1.386, 0.3085), (-1.332, -1.696, -0.1872), (-0.484, -1.568, -0.5759), (-0.06021, -1.285, -0.8051), (-2.831, 0.3193, 1.336), (-2.878, 0.03127, 1.097), (-2.802, -0.4981, 0.7721), (-2.379, -1.138, 0.313), (-1.493, -1.457, -0.1878), (-0.6242, -1.35, -0.5788), (-0.19, -1.087, -0.8083), (-2.877, 0.5531, 1.346), (-2.929, 0.286, 1.105), (-2.86, -0.2157, 0.7783), (-2.441, -0.8452, 0.3161), (-1.548, -1.178, -0.188), (-0.6697, -1.093, -0.5804), (-0.2336, -0.8511, -0.8094), (-2.831, 0.7861, 1.354), (-2.878, 0.5405, 1.112), (-2.807, 0.06946, 0.7853), (-2.387, -0.5522, 0.3191), (-1.49, -0.9031, -0.188), (-0.6177, -0.846, -0.5801), (-0.1885, -0.6187, -0.8084), (-2.699, 0.9825, 1.358), (-2.736, 0.7532, 1.117), (-2.652, 0.3084, 0.789), (-2.224, -0.3039, 0.3204), (-1.327, -0.6732, -0.1876), (-0.4731, -0.6377, -0.5781), (-0.05876, -0.4211, -0.8053), (-2.503, 1.114, 1.358), (-2.523, 0.8913, 1.117), (-2.416, 0.468, 0.7891), (-1.974, -0.1352, 0.3185), (-1.085, -0.52, -0.1871), (-0.2598, -0.4963, -0.5745), (0.137, -0.2871, -0.8005), (-2.137, 1.16, 1.614), (-1.961, 1.127, 1.608), (-1.812, 1.031, 1.6), (-1.712, 0.8866, 1.592), (-1.677, 0.7153, 1.584), (-1.712, 0.5344, 1.578), (-1.812, 0.3805, 1.575), (-1.961, 0.277, 1.575), (-2.137, 0.2398, 1.578), (-2.313, 0.2745, 1.584), (-2.462, 0.3735, 1.592), (-2.561, 0.5232, 1.601), (-2.596, 0.699, 1.609), (-2.561, 0.8749, 1.615), (-2.462, 1.024, 1.618), (-2.313, 1.124, 1.618), (-2.128, 0.2111, 1.587), (-2.124, 0.1808, 1.589), (-2.128, 0.1484, 1.584), (-1.916, 0.1931, 1.58), (-1.924, 0.2231, 1.585), (-1.94, 0.2509, 1.583), (-1.94, 1.159, 1.619), (-1.924, 1.189, 1.623), (-1.916, 1.216, 1.62), (-2.128, 1.256, 1.628), (-2.124, 1.226, 1.63), (-2.128, 1.194, 1.625), (-2.581, 0.8895, 1.626), (-2.606, 0.9025, 1.631), (-2.638, 0.9134, 1.628), (-2.68, 0.7019, 1.621), (-2.646, 0.7028, 1.624), (-2.618, 0.7017, 1.619), (-1.781, 0.3614, 1.583), (-1.755, 0.3402, 1.585), (-1.736, 0.3168, 1.58), (-1.616, 0.5022, 1.584), (-1.641, 0.515, 1.589), (-1.674, 0.5258, 1.586), (-2.581, 0.5139, 1.611), (-2.606, 0.503, 1.615), (-2.638, 0.4901, 1.612), (-2.518, 0.3099, 1.601), (-2.493, 0.333, 1.605), (-2.474, 0.3541, 1.602), (-2.339, 1.213, 1.632), (-2.324, 1.185, 1.634), (-2.315, 1.156, 1.629), (-1.637, 0.719, 1.593), (-1.602, 0.721, 1.596), (-1.574, 0.7209, 1.591), (-1.616, 0.9262, 1.6), (-1.641, 0.9151, 1.604), (-1.674, 0.9019, 1.601), (-2.315, 0.2482, 1.593), (-2.324, 0.2201, 1.596), (-2.339, 0.1901, 1.592), (-2.474, 1.048, 1.629), (-2.493, 1.071, 1.634), (-2.518, 1.092, 1.632), (-1.781, 1.056, 1.61), (-1.755, 1.079, 1.614), (-1.736, 1.1, 1.611), (-2.275, 0.8311, 1.131), (-2.079, 0.799, 1.125), (-1.913, 0.6939, 1.118), (-1.801, 0.5336, 1.11), (-1.762, 0.3427, 1.103), (-1.8, 0.1339, 1.098), (-1.912, -0.04286, 1.095), (-2.079, -0.161, 1.096), (-2.275, -0.2039, 1.099), (-2.471, -0.1632, 1.104), (-2.637, -0.05189, 1.111), (-2.749, 0.1183, 1.117), (-2.789, 0.3155, 1.123), (-2.749, 0.5138, 1.129), (-2.637, 0.6798, 1.133), (-2.471, 0.7893, 1.134)], [], [(38, 1, 3, 39), (39, 3, 5, 46), (46, 5, 7, 53), (53, 7, 9, 60), (60, 9, 11, 67), (67, 11, 13, 74), (74, 13, 15, 81), (81, 15, 17, 88), (88, 17, 19, 95), (95, 19, 21, 102), (102, 21, 23, 109), (109, 23, 25, 116), (116, 25, 27, 123), (123, 27, 29, 130), (160, 165, 151, 152), (130, 29, 31, 137), (137, 31, 1, 38), (0, 2, 4, 6, 8, 10, 12, 14, 16, 18, 20, 22, 24, 26, 28, 30), (30, 143, 32, 0), (143, 142, 33, 32), (142, 141, 34, 33), (141, 140, 35, 34), (140, 139, 36, 35), (139, 138, 37, 36), (138, 137, 38, 37), (28, 136, 143, 30), (136, 135, 142, 143), (135, 134, 141, 142), (134, 133, 140, 141), (133, 132, 139, 140), (132, 131, 138, 139), (131, 130, 137, 138), (26, 129, 136, 28), (129, 128, 135, 136), (128, 127, 134, 135), (127, 126, 133, 134), (126, 125, 132, 133), (125, 124, 131, 132), (124, 123, 130, 131), (24, 122, 129, 26), (122, 121, 128, 129), (121, 120, 127, 128), (120, 119, 126, 127), (119, 118, 125, 126), (118, 117, 124, 125), (117, 116, 123, 124), (22, 115, 122, 24), (115, 114, 121, 122), (114, 113, 120, 121), (113, 112, 119, 120), (112, 111, 118, 119), (111, 110, 117, 118), (110, 109, 116, 117), (20, 108, 115, 22), (108, 107, 114, 115), (107, 106, 113, 114), (106, 105, 112, 113), (105, 104, 111, 112), (104, 103, 110, 111), (103, 102, 109, 110), (18, 101, 108, 20), (101, 100, 107, 108), (100, 99, 106, 107), (99, 98, 105, 106), (98, 97, 104, 105), (97, 96, 103, 104), (96, 95, 102, 103), (16, 94, 101, 18), (94, 93, 100, 101), (93, 92, 99, 100), (92, 91, 98, 99), (91, 90, 97, 98), (90, 89, 96, 97), (89, 88, 95, 96), (14, 87, 94, 16), (87, 86, 93, 94), (86, 85, 92, 93), (85, 84, 91, 92), (84, 83, 90, 91), (83, 82, 89, 90), (82, 81, 88, 89), (12, 80, 87, 14), (80, 79, 86, 87), (79, 78, 85, 86), (78, 77, 84, 85), (77, 76, 83, 84), (76, 75, 82, 83), (75, 74, 81, 82), (10, 73, 80, 12), (73, 72, 79, 80), (72, 71, 78, 79), (71, 70, 77, 78), (70, 69, 76, 77), (69, 68, 75, 76), (68, 67, 74, 75), (8, 66, 73, 10), (66, 65, 72, 73), (65, 64, 71, 72), (64, 63, 70, 71), (63, 62, 69, 70), (62, 61, 68, 69), (61, 60, 67, 68), (6, 59, 66, 8), (59, 58, 65, 66), (58, 57, 64, 65), (57, 56, 63, 64), (56, 55, 62, 63), (55, 54, 61, 62), (54, 53, 60, 61), (4, 52, 59, 6), (52, 51, 58, 59), (51, 50, 57, 58), (50, 49, 56, 57), (49, 48, 55, 56), (48, 47, 54, 55), (47, 46, 53, 54), (2, 45, 52, 4), (45, 44, 51, 52), (44, 43, 50, 51), (43, 42, 49, 50), (42, 41, 48, 49), (41, 40, 47, 48), (40, 39, 46, 47), (0, 32, 45, 2), (32, 33, 44, 45), (33, 34, 43, 44), (34, 35, 42, 43), (35, 36, 41, 42), (36, 37, 40, 41), (37, 38, 39, 40), (166, 171, 144, 145), (172, 177, 156, 157), (178, 183, 149, 150), (184, 189, 154, 155), (171, 192, 159, 144), (193, 198, 147, 148), (199, 160, 152, 153), (202, 172, 157, 158), (205, 166, 145, 146), (165, 178, 150, 151), (177, 184, 155, 156), (183, 193, 148, 149), (189, 199, 153, 154), (192, 202, 158, 159), (198, 205, 146, 147), (7, 5, 207, 196), (196, 207, 206, 197), (197, 206, 205, 198), (31, 29, 204, 190), (190, 204, 203, 191), (191, 203, 202, 192), (21, 19, 201, 187), (187, 201, 200, 188), (188, 200, 199, 189), (11, 9, 195, 181), (181, 195, 194, 182), (182, 194, 193, 183), (25, 23, 186, 175), (175, 186, 185, 176), (176, 185, 184, 177), (15, 13, 180, 163), (163, 180, 179, 164), (164, 179, 178, 165), (5, 3, 168, 207), (207, 168, 167, 206), (206, 167, 166, 205), (29, 27, 174, 204), (204, 174, 173, 203), (203, 173, 172, 202), (19, 17, 162, 201), (201, 162, 161, 200), (200, 161, 160, 199), (9, 7, 196, 195), (195, 196, 197, 194), (194, 197, 198, 193), (1, 31, 190, 169), (169, 190, 191, 170), (170, 191, 192, 171), (23, 21, 187, 186), (186, 187, 188, 185), (185, 188, 189, 184), (13, 11, 181, 180), (180, 181, 182, 179), (179, 182, 183, 178), (27, 25, 175, 174), (174, 175, 176, 173), (173, 176, 177, 172), (3, 1, 169, 168), (168, 169, 170, 167), (167, 170, 171, 166), (17, 15, 163, 162), (162, 163, 164, 161), (161, 164, 165, 160), (155, 154, 218, 219), (148, 147, 211, 212), (156, 155, 219, 220), (149, 148, 212, 213), (157, 156, 220, 221), (150, 149, 213, 214), (158, 157, 221, 222), (151, 150, 214, 215), (159, 158, 222, 223), (152, 151, 215, 216), (145, 144, 208, 209), (144, 159, 223, 208), (153, 152, 216, 217), (146, 145, 209, 210), (154, 153, 217, 218), (147, 146, 210, 211), (209, 208, 223, 222, 221, 220, 219, 218, 217, 216, 215, 214, 213, 212, 211, 210)])
me_cylinder_005.polygons.foreach_set('use_smooth', [True] * 210)
me_cylinder_005.polygons.foreach_set('material_index', [0, 0, 0, 0, 0, 0, 0, 0, 0, 0, 0, 0, 0, 0, 1, 0, 0, 0, 0, 0, 0, 0, 0, 0, 0, 0, 0, 0, 0, 0, 0, 0, 0, 0, 0, 0, 0, 0, 0, 0, 0, 0, 0, 0, 0, 0, 0, 0, 0, 0, 0, 0, 0, 0, 0, 0, 0, 0, 0, 0, 0, 0, 0, 0, 0, 0, 0, 0, 0, 0, 0, 0, 0, 0, 0, 0, 0, 0, 0, 0, 0, 0, 0, 0, 0, 0, 0, 0, 0, 0, 0, 0, 0, 0, 0, 0, 0, 0, 0, 0, 0, 0, 0, 0, 0, 0, 0, 0, 0, 0, 0, 0, 0, 0, 0, 0, 0, 0, 0, 0, 0, 0, 0, 0, 0, 0, 0, 0, 0, 0, 1, 1, 1, 1, 1, 1, 1, 1, 1, 1, 1, 1, 1, 1, 1, 1, 1, 1, 1, 1, 1, 1, 1, 1, 1, 1, 1, 1, 1, 1, 1, 1, 1, 1, 1, 1, 1, 1, 1, 1, 1, 1, 1, 1, 1, 1, 1, 1, 1, 1, 1, 1, 1, 1, 1, 1, 1, 1, 1, 1, 1, 1, 1, 0, 0, 0, 0, 0, 0, 0, 0, 0, 0, 0, 0, 0, 0, 0, 0, 0])
me_cylinder_005.materials.append(mat_base)
me_cylinder_005.materials.append(mat_lip)
me_cylinder_005.use_remesh_preserve_volume = False
me_cylinder_005.use_remesh_preserve_attributes = False
me_cylinder_005.use_mirror_vertex_groups = False
me_cylinder_005.update()

# ---- objects
ob_cylinder = bpy.data.objects.new('Cylinder', me_cylinder)
ob_cylinder_002 = bpy.data.objects.new('Cylinder.002', me_cylinder_002)
ob_cylinder_003 = bpy.data.objects.new('Cylinder.003', me_cylinder_004)
ob_cylinder_004 = bpy.data.objects.new('Cylinder.004', me_cylinder_005)

# ---- transforms, parenting, visibility, modifiers, constraints
ob_cylinder.location = (0.1083, -0.01118, 0.1854)
ob_cylinder.scale = (0.1433, 0.1433, 1.068)
ob_cylinder.lineart.crease_threshold = 0.0
ob_cylinder_002.location = (0.1399, -0.01118, 0.04495)
ob_cylinder_002.rotation_euler = (7.752e-10, 0.1072, -0.9972)
ob_cylinder_002.scale = (0.1661, 0.1661, 0.7815)
ob_cylinder_002.lineart.crease_threshold = 0.0
ob_cylinder_003.location = (0.2443, 0.2022, -0.08842)
ob_cylinder_003.rotation_euler = (2e-09, 0.1716, 2.325e-08)
ob_cylinder_003.scale = (0.1661, 0.1661, 0.7815)
ob_cylinder_003.lineart.crease_threshold = 0.0
ob_cylinder_004.location = (-0.02355, 0.0131, -0.1012)
ob_cylinder_004.scale = (0.1661, 0.1661, 0.7815)
ob_cylinder_004.lineart.crease_threshold = 0.0

# ---- collection membership
col_collection_1.objects.link(ob_cylinder)
col_collection_1.objects.link(ob_cylinder_002)
col_collection_1.objects.link(ob_cylinder_003)
col_collection_1.objects.link(ob_cylinder_004)

# ---- scene / render settings (as saved in the file)
scene.frame_start = 1; scene.frame_end = 250; scene.frame_set(1)
scene.render.engine = 'BLENDER_EEVEE_NEXT'
scene.render.resolution_percentage = 50
scene.render.dither_intensity = 0.0
scene.cycles.use_denoising = False
scene.cycles.samples = 128
scene.cycles.sampling_pattern = 'TABULATED_SOBOL'
scene.cycles.use_adaptive_sampling = False
scene.cycles.use_light_tree = False
scene.cycles.blur_glossy = 0.0
scene.cycles.sample_clamp_indirect = 0.0
scene.view_settings.view_transform = 'Standard'
bpy.context.view_layer.update()

# ---- added for rendering (the .blend has no active camera and no usable light): camera, sun
cam_auto = bpy.data.cameras.new('AutoCamera')
cam_auto.lens = 50.0
cam_auto.sensor_width = 36.0
cam_auto.clip_end = 1000.0
ob_auto_camera = bpy.data.objects.new('AutoCamera', cam_auto)
scene.collection.objects.link(ob_auto_camera)
ob_auto_camera.location = (3.19109, -3.78944, 2.96368)
ob_auto_camera.rotation_euler = (1.09748, -7.21219e-08, 0.694738)
scene.camera = ob_auto_camera
light_auto_sun = bpy.data.lights.new('AutoSun', 'SUN')
light_auto_sun.energy = 3.0
light_auto_sun.angle = 0.0523599
ob_auto_sun = bpy.data.objects.new('AutoSun', light_auto_sun)
scene.collection.objects.link(ob_auto_sun)
ob_auto_sun.rotation_euler = (0.872665, 0.174533, 0.523599)
bpy.context.view_layer.update()
